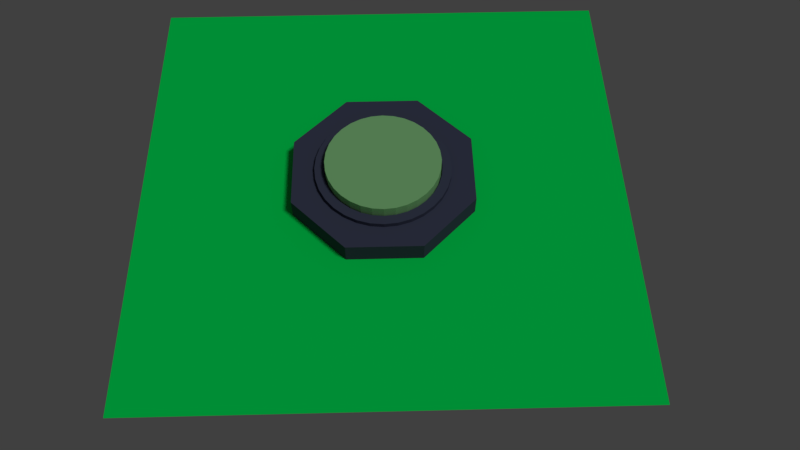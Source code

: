 # Source: ScriptScene.blend  (saved by Blender 2.80.75; exported with 4.5.12 LTS)
import bpy
from mathutils import Matrix  # noqa: F401  (used for matrix-valued properties, if any)

bpy.ops.wm.read_factory_settings(use_empty=True)
scene = bpy.context.scene
scene.name = 'Scene'

# ---- collections
col_collection_1 = bpy.data.collections.new('Collection 1'); scene.collection.children.link(col_collection_1)
col_collection_1.hide_render = True
col_collection_1.hide_viewport = True
col_collection_2 = bpy.data.collections.new('Collection 2'); scene.collection.children.link(col_collection_2)

# ---- materials (node trees are filled in below, after node groups)
mat_turretbasematerial = bpy.data.materials.new('TurretBaseMaterial')
mat_turretbasematerial.use_transparent_shadow = False
mat_turretbasematerial.diffuse_color = (0.05546, 0.06422, 0.1092, 1.0)
mat_turretbasematerial.specular_intensity = 0.1
mat_turretbodymaterial = bpy.data.materials.new('TurretBodyMaterial')
mat_turretbodymaterial.use_transparent_shadow = False
mat_turretbodymaterial.diffuse_color = (0.2543, 0.5755, 0.2398, 1.0)
mat_turretbodymaterial.specular_intensity = 0.1
mat_material = bpy.data.materials.new('Material')
mat_material.alpha_threshold = 0.0
mat_material.use_transparent_shadow = False
mat_material.diffuse_color = (0.0, 0.8, 0.1064, 1.0)
mat_material.roughness = 0.5
mat_material.specular_intensity = 0.0

# ---- material node trees

# ---- world
world_world = bpy.data.worlds.new('World'); scene.world = world_world
world_world.color = (0.05088, 0.05088, 0.05088)
world_world.use_sun_shadow = False
world_world.sun_shadow_jitter_overblur = 0.0
world_world.cycles.sampling_method = 'MANUAL'

# ---- cameras
cam_camera = bpy.data.cameras.new('Camera')
cam_camera.clip_end = 100.0
cam_camera.lens = 35.0
cam_camera.sensor_width = 32.0
cam_camera.sensor_height = 18.0
cam_camera.ortho_scale = 7.314
cam_camera.dof.focus_distance = 0.0
cam_camera.dof.aperture_fstop = 128.0

# ---- lights
light_sun = bpy.data.lights.new('Sun', 'SUN')
light_sun.transmission_factor = 0.0
light_sun.angle = 0.1993
light_sun.energy = 1.0
light_sun.shadow_buffer_clip_start = 0.5
light_sun.shadow_soft_size = 0.1
light_sun.shadow_cascade_max_distance = 1000.0

# ---- meshes
me_mesh_033 = bpy.data.meshes.new('Mesh.033')
me_mesh_033.from_pydata([(0.0, 0.6984, 0.2743), (0.0, 0.6984, 0.2223), (-0.3827, 0.9239, 0.0), (-0.3827, 0.9239, 0.2223), (0.3827, 0.9239, 0.0), (0.3827, 0.9239, 0.2223), (0.9239, 0.3827, 0.0), (0.9239, 0.3827, 0.2223), (0.9239, -0.3827, 0.0), (0.9239, -0.3827, 0.2223), (0.3827, -0.9239, 0.0), (0.3827, -0.9239, 0.2223), (-0.3827, -0.9239, 0.0), (-0.3827, -0.9239, 0.2223), (-0.9239, -0.3827, 0.0), (-0.9239, -0.3827, 0.2223), (-0.9239, 0.3827, 0.0), (-0.9239, 0.3827, 0.2223), (0.1363, 0.685, 0.2223), (0.1363, 0.685, 0.2743), (0.2673, 0.6453, 0.2223), (0.2673, 0.6453, 0.2743), (0.388, 0.5807, 0.2223), (0.388, 0.5807, 0.2743), (0.4939, 0.4939, 0.2223), (0.4939, 0.4939, 0.2743), (0.5807, 0.388, 0.2223), (0.5807, 0.388, 0.2743), (0.6453, 0.2673, 0.2223), (0.6453, 0.2673, 0.2743), (0.685, 0.1363, 0.2223), (0.685, 0.1363, 0.2743), (0.6984, 5.273e-08, 0.2223), (0.6984, 5.273e-08, 0.2743), (0.685, -0.1363, 0.2223), (0.685, -0.1363, 0.2743), (0.6453, -0.2673, 0.2223), (0.6453, -0.2673, 0.2743), (0.5807, -0.388, 0.2223), (0.5807, -0.388, 0.2743), (0.4939, -0.4939, 0.2223), (0.4939, -0.4939, 0.2743), (0.388, -0.5807, 0.2223), (0.388, -0.5807, 0.2743), (0.2673, -0.6453, 0.2223), (0.2673, -0.6453, 0.2743), (0.1363, -0.685, 0.2223), (0.1363, -0.685, 0.2743), (-2.276e-07, -0.6984, 0.2223), (-2.276e-07, -0.6984, 0.2743), (-0.1363, -0.685, 0.2223), (-0.1363, -0.685, 0.2743), (-0.2673, -0.6453, 0.2223), (-0.2673, -0.6453, 0.2743), (-0.388, -0.5807, 0.2223), (-0.388, -0.5807, 0.2743), (-0.4939, -0.4939, 0.2223), (-0.4939, -0.4939, 0.2743), (-0.5807, -0.388, 0.2223), (-0.5807, -0.388, 0.2743), (-0.6453, -0.2673, 0.2223), (-0.6453, -0.2673, 0.2743), (-0.685, -0.1363, 0.2223), (-0.685, -0.1363, 0.2743), (-0.6984, 6.744e-07, 0.2223), (-0.6984, 6.744e-07, 0.2743), (-0.685, 0.1363, 0.2223), (-0.685, 0.1363, 0.2743), (-0.6453, 0.2673, 0.2223), (-0.6453, 0.2673, 0.2743), (-0.5807, 0.388, 0.2223), (-0.5807, 0.388, 0.2743), (-0.4939, 0.4939, 0.2223), (-0.4939, 0.4939, 0.2743), (-0.388, 0.5807, 0.2223), (-0.388, 0.5807, 0.2743), (-0.2673, 0.6453, 0.2223), (-0.2673, 0.6453, 0.2743), (-0.1363, 0.685, 0.2223), (-0.1363, 0.685, 0.2743)], [], [(42, 43, 45, 44), (28, 29, 31, 30), (2, 3, 5, 4), (44, 45, 47, 46), (26, 27, 29, 28), (4, 5, 7, 6), (38, 39, 41, 40), (24, 25, 27, 26), (6, 7, 9, 8), (36, 37, 39, 38), (22, 23, 25, 24), (8, 9, 11, 10), (34, 35, 37, 36), (20, 21, 23, 22), (10, 11, 13, 12), (32, 33, 35, 34), (18, 19, 21, 20), (12, 13, 15, 14), (5, 3, 17, 15, 13, 11, 9, 7), (1, 0, 19, 18), (14, 15, 17, 16), (40, 41, 43, 42), (30, 31, 33, 32), (16, 17, 3, 2), (2, 4, 6, 8, 10, 12, 14, 16), (46, 47, 49, 48), (48, 49, 51, 50), (50, 51, 53, 52), (52, 53, 55, 54), (54, 55, 57, 56), (56, 57, 59, 58), (58, 59, 61, 60), (60, 61, 63, 62), (62, 63, 65, 64), (64, 65, 67, 66), (66, 67, 69, 68), (68, 69, 71, 70), (70, 71, 73, 72), (72, 73, 75, 74), (74, 75, 77, 76), (76, 77, 79, 78), (78, 79, 0, 1)])
me_mesh_033.materials.append(mat_turretbasematerial)
me_mesh_033.use_remesh_preserve_volume = False
me_mesh_033.use_remesh_preserve_attributes = False
me_mesh_033.use_mirror_vertex_groups = False
me_mesh_033.update()
me_mesh_034 = bpy.data.meshes.new('Mesh.034')
me_mesh_034.from_pydata([(0.0, 0.5914, 0.2223), (0.0, 0.5914, 0.3762), (0.1154, 0.58, 0.2223), (0.1154, 0.58, 0.3762), (0.2263, 0.5464, 0.2223), (0.2263, 0.5464, 0.3762), (0.3286, 0.4917, 0.2223), (0.3286, 0.4917, 0.3762), (0.4182, 0.4182, 0.2223), (0.4182, 0.4182, 0.3762), (0.4917, 0.3286, 0.2223), (0.4917, 0.3286, 0.3762), (0.5464, 0.2263, 0.2223), (0.5464, 0.2263, 0.3762), (0.58, 0.1154, 0.2223), (0.58, 0.1154, 0.3762), (0.5914, 4.465e-08, 0.2223), (0.5914, 4.465e-08, 0.3762), (0.58, -0.1154, 0.2223), (0.58, -0.1154, 0.3762), (0.5464, -0.2263, 0.2223), (0.5464, -0.2263, 0.3762), (0.4917, -0.3286, 0.2223), (0.4917, -0.3286, 0.3762), (0.4182, -0.4182, 0.2223), (0.4182, -0.4182, 0.3762), (0.3286, -0.4917, 0.2223), (0.3286, -0.4917, 0.3762), (0.2263, -0.5464, 0.2223), (0.2263, -0.5464, 0.3762), (0.1154, -0.58, 0.2223), (0.1154, -0.58, 0.3762), (-1.927e-07, -0.5914, 0.2223), (-1.927e-07, -0.5914, 0.3762), (-0.1154, -0.58, 0.2223), (-0.1154, -0.58, 0.3762), (-0.2263, -0.5464, 0.2223), (-0.2263, -0.5464, 0.3762), (-0.3286, -0.4917, 0.2223), (-0.3286, -0.4917, 0.3762), (-0.4182, -0.4182, 0.2223), (-0.4182, -0.4182, 0.3762), (-0.4917, -0.3286, 0.2223), (-0.4917, -0.3286, 0.3762), (-0.5464, -0.2263, 0.2223), (-0.5464, -0.2263, 0.3762), (-0.58, -0.1154, 0.2223), (-0.58, -0.1154, 0.3762), (-0.5914, 5.711e-07, 0.2223), (-0.5914, 5.711e-07, 0.3762), (-0.58, 0.1154, 0.2223), (-0.58, 0.1154, 0.3762), (-0.5464, 0.2263, 0.2223), (-0.5464, 0.2263, 0.3762), (-0.4917, 0.3286, 0.2223), (-0.4917, 0.3286, 0.3762), (-0.4182, 0.4182, 0.2223), (-0.4182, 0.4182, 0.3762), (-0.3286, 0.4917, 0.2223), (-0.3286, 0.4917, 0.3762), (-0.2263, 0.5464, 0.2223), (-0.2263, 0.5464, 0.3762), (-0.1154, 0.58, 0.2223), (-0.1154, 0.58, 0.3762)], [], [(0, 1, 3, 2), (2, 3, 5, 4), (4, 5, 7, 6), (6, 7, 9, 8), (8, 9, 11, 10), (10, 11, 13, 12), (12, 13, 15, 14), (14, 15, 17, 16), (16, 17, 19, 18), (18, 19, 21, 20), (20, 21, 23, 22), (22, 23, 25, 24), (24, 25, 27, 26), (26, 27, 29, 28), (28, 29, 31, 30), (30, 31, 33, 32), (32, 33, 35, 34), (34, 35, 37, 36), (36, 37, 39, 38), (38, 39, 41, 40), (40, 41, 43, 42), (42, 43, 45, 44), (44, 45, 47, 46), (46, 47, 49, 48), (48, 49, 51, 50), (50, 51, 53, 52), (52, 53, 55, 54), (54, 55, 57, 56), (56, 57, 59, 58), (58, 59, 61, 60), (3, 1, 63, 61, 59, 57, 55, 53, 51, 49, 47, 45, 43, 41, 39, 37, 35, 33, 31, 29, 27, 25, 23, 21, 19, 17, 15, 13, 11, 9, 7, 5), (60, 61, 63, 62), (62, 63, 1, 0), (0, 2, 4, 6, 8, 10, 12, 14, 16, 18, 20, 22, 24, 26, 28, 30, 32, 34, 36, 38, 40, 42, 44, 46, 48, 50, 52, 54, 56, 58, 60, 62)])
me_mesh_034.materials.append(mat_turretbodymaterial)
me_mesh_034.use_remesh_preserve_volume = False
me_mesh_034.use_remesh_preserve_attributes = False
me_mesh_034.use_mirror_vertex_groups = False
me_mesh_034.update()
me_plane = bpy.data.meshes.new('Plane')
me_plane.from_pydata([(-1.0, -1.0, 0.0), (1.0, -1.0, 0.0), (-1.0, 1.0, 0.0), (1.0, 1.0, 0.0)], [], [(0, 1, 3, 2)])
me_plane.materials.append(mat_material)
me_plane.use_remesh_preserve_volume = False
me_plane.use_remesh_preserve_attributes = False
me_plane.use_mirror_vertex_groups = False
me_plane.update()

# ---- objects
ob_turretbase = bpy.data.objects.new('TurretBase', me_mesh_033)
ob_turretbody = bpy.data.objects.new('TurretBody', me_mesh_034)
ob_camera = bpy.data.objects.new('Camera', cam_camera)
ob_plane = bpy.data.objects.new('Plane', me_plane)
ob_sun = bpy.data.objects.new('Sun', light_sun)

# ---- transforms, parenting, visibility, modifiers, constraints
ob_turretbase.location = (0.0, 0.0, 0.0)
ob_turretbase.lineart.crease_threshold = 0.0
_m = ob_turretbase.modifiers.new('Solidify', 'SOLIDIFY')
_m.thickness = 0.09702
_m.nonmanifold_thickness_mode = 'FIXED'
_m.nonmanifold_merge_threshold = 0.0003
ob_turretbody.location = (0.0, 0.0, 0.0)
ob_turretbody.lineart.crease_threshold = 0.0
ob_camera.location = (5.386, 0.03675, 7.344)
ob_camera.rotation_euler = (0.5843, 9.245e-07, 1.546)
ob_camera.lock_rotations_4d = False
ob_camera.empty_display_type = 'ARROWS'
ob_camera.color = (0.0, 0.0, 0.0, 0.0)
ob_camera.display_type = 'WIRE'
ob_camera.lineart.crease_threshold = 0.0
ob_plane.location = (0.0, 0.0, -1e-05)
ob_plane.scale = (2.5, 2.5, 1.0)
ob_plane.lineart.crease_threshold = 0.0
ob_sun.location = (-0.8697, 2.116, 7.482)
ob_sun.rotation_euler = (-0.4642, -0.0, -0.563)
ob_sun.lineart.crease_threshold = 0.0

# ---- collection membership
scene.collection.objects.link(ob_turretbase)
scene.collection.objects.link(ob_turretbody)
col_collection_1.objects.link(ob_camera)
col_collection_2.objects.link(ob_plane)
col_collection_2.objects.link(ob_sun)

# ---- scene / render settings (as saved in the file)
scene.camera = ob_camera
scene.frame_start = 1; scene.frame_end = 250; scene.frame_set(139)
scene.render.engine = 'BLENDER_EEVEE_NEXT'
scene.render.resolution_percentage = 50
scene.render.dither_intensity = 0.0
scene.cycles.use_denoising = False
scene.cycles.samples = 128
scene.cycles.sampling_pattern = 'TABULATED_SOBOL'
scene.cycles.use_adaptive_sampling = False
scene.cycles.use_light_tree = False
scene.cycles.blur_glossy = 0.0
scene.cycles.sample_clamp_indirect = 0.0
scene.view_settings.view_transform = 'Standard'
bpy.context.view_layer.update()
